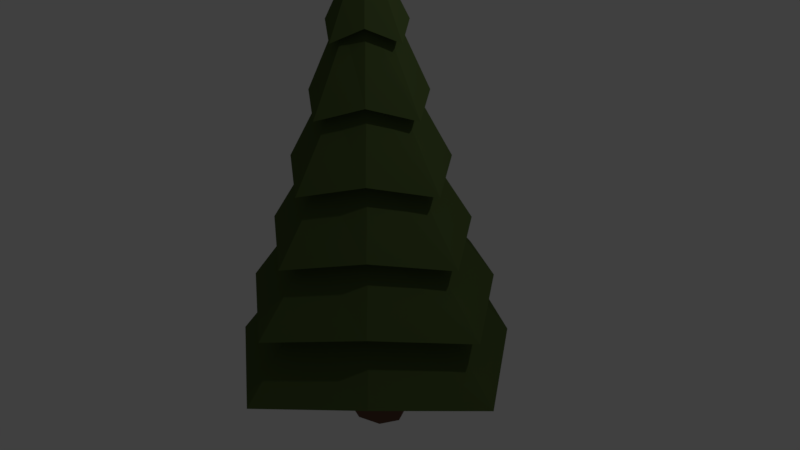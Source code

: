 # Source: pinetree.blend  (saved by Blender 2.77.0; exported with 4.5.12 LTS)
import bpy
from mathutils import Matrix  # noqa: F401  (used for matrix-valued properties, if any)

bpy.ops.wm.read_factory_settings(use_empty=True)
scene = bpy.context.scene
scene.name = 'Scene'

# ---- collections
col_collection_1 = bpy.data.collections.new('Collection 1'); scene.collection.children.link(col_collection_1)

# ---- materials (node trees are filled in below, after node groups)
mat_pineleaves = bpy.data.materials.new('pineleaves')
mat_pineleaves.alpha_threshold = 0.0
mat_pineleaves.diffuse_color = (0.083, 0.163, 0.029, 1.0)
mat_pineleaves.roughness = 0.5
mat_pinebark = bpy.data.materials.new('pinebark')
mat_pinebark.alpha_threshold = 0.0
mat_pinebark.diffuse_color = (0.126, 0.076, 0.055, 1.0)
mat_pinebark.roughness = 0.5

# ---- material node trees
mat_pineleaves.use_nodes = True; mat_pineleaves.node_tree.nodes.clear()
_N = mat_pineleaves.node_tree.nodes; _L = mat_pineleaves.node_tree.links
n0 = _N.new('ShaderNodeOutputMaterial'); n0.name = 'Material Output'; n0.location = (300, 300)
n1 = _N.new('ShaderNodeBsdfDiffuse'); n1.name = 'Diffuse BSDF'; n1.location = (10, 300)
n1.inputs[0].default_value = (0.078, 0.115, 0.035, 1.0)
_L.new(n1.outputs[0], n0.inputs[0])
n0.is_active_output = True
mat_pinebark.use_nodes = True; mat_pinebark.node_tree.nodes.clear()
_N = mat_pinebark.node_tree.nodes; _L = mat_pinebark.node_tree.links
n0 = _N.new('ShaderNodeOutputMaterial'); n0.name = 'Material Output'; n0.location = (300, 300)
n1 = _N.new('ShaderNodeBsdfDiffuse'); n1.name = 'Diffuse BSDF'; n1.location = (10, 300)
n1.inputs[0].default_value = (0.163, 0.086, 0.059, 1.0)
_L.new(n1.outputs[0], n0.inputs[0])
n0.is_active_output = True

# ---- world
world_world = bpy.data.worlds.new('World'); scene.world = world_world
world_world.color = (0.05088, 0.05088, 0.05088)
world_world.use_sun_shadow = False
world_world.sun_shadow_jitter_overblur = 0.0
world_world.cycles.sampling_method = 'MANUAL'

# ---- cameras
cam_camera = bpy.data.cameras.new('Camera')
cam_camera.clip_end = 100.0
cam_camera.lens = 35.0
cam_camera.sensor_width = 32.0
cam_camera.sensor_height = 18.0
cam_camera.ortho_scale = 7.314
cam_camera.dof.focus_distance = 0.0

# ---- lights
light_lamp = bpy.data.lights.new('Lamp', 'POINT')
light_lamp.transmission_factor = 0.0
light_lamp.cutoff_distance = 30.0
light_lamp.energy = 100.0
light_lamp.shadow_buffer_clip_start = 1.001
light_lamp.shadow_soft_size = 0.1
light_lamp.shadow_maximum_resolution = 0.006
light_lamp.use_absolute_resolution = True

# ---- meshes
me_cylinder = bpy.data.meshes.new('Cylinder')
me_cylinder.from_pydata([(0.03874, -1.172, -1.388), (-1.023e-08, 3.983, -0.0008819), (0.8447, -1.0, -0.8447), (0.0006235, 3.983, -0.0006237), (1.456, -1.172, 0.02915), (0.0008817, 3.983, -1.829e-07), (0.8447, -1.0, 0.8447), (0.0006235, 3.983, 0.0006233), (0.03874, -1.172, 1.446), (-1.031e-08, 3.983, 0.0008815), (-0.8447, -1.0, 0.8447), (-0.0006235, 3.983, 0.0006233), (-1.378, -1.172, 0.02915), (-0.0008817, 3.983, -1.83e-07), (-0.8447, -1.0, -0.8447), (-0.0006235, 3.983, -0.0006237), (0.03874, -0.3414, -1.172), (0.03874, 0.4891, -0.9558), (0.03874, 1.32, -0.7397), (0.03874, 2.15, -0.5237), (0.03874, 2.981, -0.3077), (0.2008, 3.152, -0.2008), (0.3296, 2.322, -0.3296), (0.4584, 1.491, -0.4584), (0.5872, 0.661, -0.5872), (0.7159, -0.1695, -0.7159), (0.3756, 2.981, 0.02915), (0.5916, 2.15, 0.02915), (0.8076, 1.32, 0.02915), (1.024, 0.4891, 0.02915), (1.24, -0.3414, 0.02915), (0.2008, 3.152, 0.2008), (0.3296, 2.322, 0.3296), (0.4584, 1.491, 0.4584), (0.5872, 0.661, 0.5872), (0.7159, -0.1695, 0.7159), (0.03874, 2.981, 0.366), (0.03874, 2.15, 0.582), (0.03874, 1.32, 0.798), (0.03874, 0.4891, 1.014), (0.03874, -0.3414, 1.23), (-0.2008, 3.152, 0.2008), (-0.3296, 2.322, 0.3296), (-0.4584, 1.491, 0.4584), (-0.5872, 0.661, 0.5872), (-0.7159, -0.1695, 0.7159), (-0.2981, 2.981, 0.02915), (-0.5141, 2.15, 0.02915), (-0.7301, 1.32, 0.02915), (-0.9462, 0.4891, 0.02915), (-1.162, -0.3414, 0.02915), (-0.2008, 3.152, -0.2008), (-0.3296, 2.322, -0.3296), (-0.4584, 1.491, -0.4584), (-0.5872, 0.661, -0.5872), (-0.7159, -0.1695, -0.7159), (0.03874, 2.857, -0.543), (0.3411, 3.029, -0.3411), (0.6109, 2.857, 0.02915), (0.3411, 3.029, 0.3411), (0.03874, 2.857, 0.6013), (-0.3411, 3.029, 0.3411), (-0.5334, 2.857, 0.02915), (-0.3411, 3.029, -0.3411), (0.03874, 2.027, -0.8213), (0.507, 2.199, -0.507), (0.8892, 2.027, 0.02915), (0.507, 2.199, 0.507), (0.03874, 2.027, 0.8796), (-0.507, 2.199, 0.507), (-0.8117, 2.027, 0.02915), (-0.507, 2.199, -0.507), (0.03874, 1.196, -1.138), (0.6958, 1.368, -0.6958), (1.206, 1.196, 0.02915), (0.6958, 1.368, 0.6958), (0.03874, 1.196, 1.196), (-0.6958, 1.368, 0.6958), (-1.128, 1.196, 0.02915), (-0.6958, 1.368, -0.6958), (0.03874, 0.3658, -1.446), (0.8796, 0.5377, -0.8796), (1.514, 0.3658, 0.02915), (0.8796, 0.5377, 0.8796), (0.03874, 0.3658, 1.505), (-0.8796, 0.5377, 0.8796), (-1.437, 0.3658, 0.02915), (-0.8796, 0.5377, -0.8796), (0.03874, -0.4647, -1.811), (1.097, -0.2928, -1.097), (1.879, -0.4647, 0.02915), (1.097, -0.2928, 1.097), (0.03874, -0.4647, 1.869), (-1.097, -0.2928, 1.097), (-1.801, -0.4647, 0.02915), (-1.097, -0.2928, -1.097), (1.246, -1.123, -1.246), (2.129, -1.295, 0.02915), (1.246, -1.123, 1.246), (0.03874, -1.295, 2.12), (-1.246, -1.123, 1.246), (-2.052, -1.295, 0.02915), (-1.246, -1.123, -1.246), (0.03874, -1.295, -2.061), (-2.985e-08, -2.43, -0.3507), (-2.985e-08, -0.8202, -0.3507), (0.308, -2.43, -0.248), (0.308, -0.8202, -0.248), (0.4356, -2.43, 1.169e-07), (0.4356, -0.8202, 4.651e-08), (0.308, -2.43, 0.248), (0.308, -0.8202, 0.248), (-6.794e-08, -2.43, 0.3507), (-6.794e-08, -0.8202, 0.3507), (-0.308, -2.43, 0.248), (-0.308, -0.8202, 0.248), (-0.4356, -2.43, 9.739e-08), (-0.4356, -0.8202, 2.7e-08), (-0.308, -2.43, -0.248), (-0.308, -0.8202, -0.248), (-3.992e-08, -1.625, -0.2717), (0.2386, -1.625, -0.1921), (0.3374, -1.625, 7.72e-08), (0.2386, -1.625, 0.1921), (-6.942e-08, -1.625, 0.2717), (-0.2386, -1.625, 0.1921), (-0.3374, -1.625, 6.209e-08), (-0.2386, -1.625, -0.1921)], [], [(56, 1, 3, 57), (57, 3, 5, 58), (58, 5, 7, 59), (59, 7, 9, 60), (60, 9, 11, 61), (61, 11, 13, 62), (3, 1, 15, 13, 11, 9, 7, 5), (62, 13, 15, 63), (63, 15, 1, 56), (0, 2, 4, 6, 8, 10, 12, 14), (102, 55, 16, 103), (95, 54, 17, 88), (87, 53, 18, 80), (79, 52, 19, 72), (71, 51, 20, 64), (101, 50, 55, 102), (94, 49, 54, 95), (86, 48, 53, 87), (78, 47, 52, 79), (70, 46, 51, 71), (100, 45, 50, 101), (93, 44, 49, 94), (85, 43, 48, 86), (77, 42, 47, 78), (69, 41, 46, 70), (99, 40, 45, 100), (92, 39, 44, 93), (84, 38, 43, 85), (76, 37, 42, 77), (68, 36, 41, 69), (98, 35, 40, 99), (91, 34, 39, 92), (83, 33, 38, 84), (75, 32, 37, 76), (67, 31, 36, 68), (97, 30, 35, 98), (90, 29, 34, 91), (82, 28, 33, 83), (74, 27, 32, 75), (66, 26, 31, 67), (96, 25, 30, 97), (89, 24, 29, 90), (81, 23, 28, 82), (73, 22, 27, 74), (65, 21, 26, 66), (103, 16, 25, 96), (88, 17, 24, 89), (80, 18, 23, 81), (72, 19, 22, 73), (64, 20, 21, 65), (51, 63, 56, 20), (46, 62, 63, 51), (41, 61, 62, 46), (36, 60, 61, 41), (31, 59, 60, 36), (26, 58, 59, 31), (21, 57, 58, 26), (20, 56, 57, 21), (19, 64, 65, 22), (22, 65, 66, 27), (27, 66, 67, 32), (32, 67, 68, 37), (37, 68, 69, 42), (42, 69, 70, 47), (47, 70, 71, 52), (52, 71, 64, 19), (18, 72, 73, 23), (23, 73, 74, 28), (28, 74, 75, 33), (33, 75, 76, 38), (38, 76, 77, 43), (43, 77, 78, 48), (48, 78, 79, 53), (53, 79, 72, 18), (17, 80, 81, 24), (24, 81, 82, 29), (29, 82, 83, 34), (34, 83, 84, 39), (39, 84, 85, 44), (44, 85, 86, 49), (49, 86, 87, 54), (54, 87, 80, 17), (16, 88, 89, 25), (25, 89, 90, 30), (30, 90, 91, 35), (35, 91, 92, 40), (40, 92, 93, 45), (45, 93, 94, 50), (50, 94, 95, 55), (55, 95, 88, 16), (0, 103, 96, 2), (2, 96, 97, 4), (4, 97, 98, 6), (6, 98, 99, 8), (8, 99, 100, 10), (10, 100, 101, 12), (12, 101, 102, 14), (14, 102, 103, 0), (120, 105, 107, 121), (121, 107, 109, 122), (122, 109, 111, 123), (123, 111, 113, 124), (124, 113, 115, 125), (125, 115, 117, 126), (107, 105, 119, 117, 115, 113, 111, 109), (126, 117, 119, 127), (127, 119, 105, 120), (104, 106, 108, 110, 112, 114, 116, 118), (118, 127, 120, 104), (116, 126, 127, 118), (114, 125, 126, 116), (112, 124, 125, 114), (110, 123, 124, 112), (108, 122, 123, 110), (106, 121, 122, 108), (104, 120, 121, 106)])
me_cylinder.polygons.foreach_set('material_index', [0, 0, 0, 0, 0, 0, 0, 0, 0, 0, 0, 0, 0, 0, 0, 0, 0, 0, 0, 0, 0, 0, 0, 0, 0, 0, 0, 0, 0, 0, 0, 0, 0, 0, 0, 0, 0, 0, 0, 0, 0, 0, 0, 0, 0, 0, 0, 0, 0, 0, 0, 0, 0, 0, 0, 0, 0, 0, 0, 0, 0, 0, 0, 0, 0, 0, 0, 0, 0, 0, 0, 0, 0, 0, 0, 0, 0, 0, 0, 0, 0, 0, 0, 0, 0, 0, 0, 0, 0, 0, 0, 0, 0, 0, 0, 0, 0, 0, 1, 1, 1, 1, 1, 1, 1, 1, 1, 1, 1, 1, 1, 1, 1, 1, 1, 1])
me_cylinder.materials.append(mat_pineleaves)
me_cylinder.materials.append(mat_pinebark)
me_cylinder.use_remesh_preserve_volume = False
me_cylinder.use_remesh_preserve_attributes = False
me_cylinder.use_mirror_vertex_groups = False
me_cylinder.update()

# ---- objects
ob_cylinder = bpy.data.objects.new('Cylinder', me_cylinder)
ob_lamp = bpy.data.objects.new('Lamp', light_lamp)
ob_camera = bpy.data.objects.new('Camera', cam_camera)

# ---- transforms, parenting, visibility, modifiers, constraints
ob_cylinder.location = (0.0, 0.0, 0.0)
ob_cylinder.rotation_euler = (1.571, 0.0, 0.0)
ob_cylinder.lineart.crease_threshold = 0.0
ob_lamp.location = (4.076, 1.005, 5.904)
ob_lamp.rotation_euler = (0.6503, 0.05522, 1.866)
ob_lamp.lock_rotations_4d = False
ob_lamp.empty_display_type = 'ARROWS'
ob_lamp.color = (0.0, 0.0, 0.0, 0.0)
ob_lamp.lineart.crease_threshold = 0.0
ob_camera.location = (7.481, -6.508, 5.344)
ob_camera.rotation_euler = (1.109, 0.01082, 0.8149)
ob_camera.lock_rotations_4d = False
ob_camera.empty_display_type = 'ARROWS'
ob_camera.color = (0.0, 0.0, 0.0, 0.0)
ob_camera.display_type = 'WIRE'
ob_camera.lineart.crease_threshold = 0.0

# ---- collection membership
col_collection_1.objects.link(ob_cylinder)
col_collection_1.objects.link(ob_lamp)
col_collection_1.objects.link(ob_camera)

# ---- scene / render settings (as saved in the file)
scene.camera = ob_camera
scene.frame_start = 1; scene.frame_end = 250; scene.frame_set(1)
scene.render.engine = 'CYCLES'
scene.render.resolution_percentage = 50
scene.render.dither_intensity = 0.0
scene.cycles.use_denoising = False
scene.cycles.samples = 128
scene.cycles.sampling_pattern = 'TABULATED_SOBOL'
scene.cycles.light_sampling_threshold = 0.0
scene.cycles.use_adaptive_sampling = False
scene.cycles.use_light_tree = False
scene.cycles.blur_glossy = 0.0
scene.cycles.sample_clamp_indirect = 0.0
scene.view_settings.view_transform = 'Standard'
bpy.context.view_layer.update()
